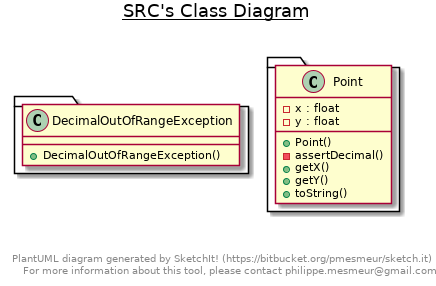

The diagram above was rendered by PlantUML. Its source (embedded in the PNG):
@startuml

title __SRC's Class Diagram__\n

  package  {
    class DecimalOutOfRangeException {
        + DecimalOutOfRangeException()
    }
  }
  

  package  {
    class Point {
        - x : float
        - y : float
        + Point()
        - assertDecimal()
        + getX()
        + getY()
        + toString()
    }
  }
  



right footer


PlantUML diagram generated by SketchIt! (https://bitbucket.org/pmesmeur/sketch.it)
For more information about this tool, please contact philippe.mesmeur@gmail.com
endfooter

@enduml